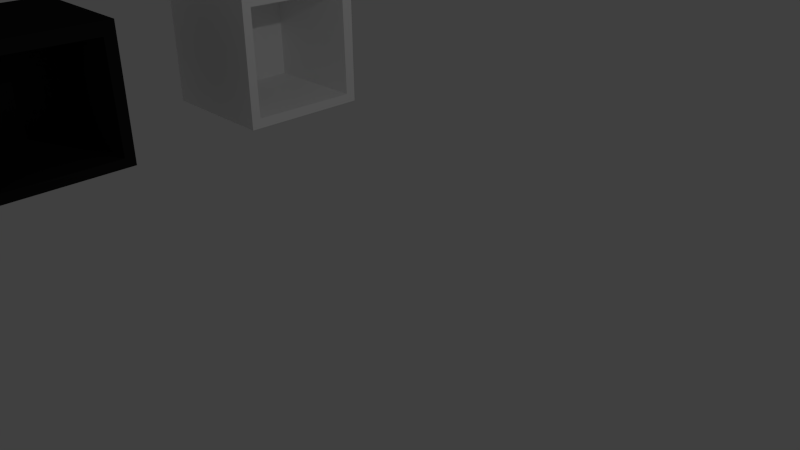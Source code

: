 # Source: Scene.blend  (saved by Blender 2.65.0; exported with 4.5.12 LTS)
import bpy
from mathutils import Matrix  # noqa: F401  (used for matrix-valued properties, if any)

bpy.ops.wm.read_factory_settings(use_empty=True)
scene = bpy.context.scene
scene.name = 'Scene'

# ---- collections
col_collection_1 = bpy.data.collections.new('Collection 1'); scene.collection.children.link(col_collection_1)

# ---- materials (node trees are filled in below, after node groups)
mat_emptymaterialbright = bpy.data.materials.new('EmptyMaterialBright')
mat_emptymaterialbright.alpha_threshold = 0.0
mat_emptymaterialbright.use_transparent_shadow = False
mat_emptymaterialbright.diffuse_color = (1.0, 1.0, 1.0, 1.0)
mat_emptymaterialbright.specular_color = (0.0, 0.0, 1.0)
mat_emptymaterialbright.roughness = 0.5
mat_emptymaterialbright.specular_intensity = 1.0
mat_emptymaterialdark = bpy.data.materials.new('EmptyMaterialDark')
mat_emptymaterialdark.alpha_threshold = 0.0
mat_emptymaterialdark.use_transparent_shadow = False
mat_emptymaterialdark.diffuse_color = (0.01467, 0.01467, 0.01467, 1.0)
mat_emptymaterialdark.specular_color = (0.0, 0.0, 1.0)
mat_emptymaterialdark.roughness = 0.5
mat_emptymaterialdark.specular_intensity = 1.0

# ---- material node trees

# ---- world
world_world = bpy.data.worlds.new('World'); scene.world = world_world
world_world.color = (0.05088, 0.05088, 0.05088)
world_world.use_sun_shadow = False
world_world.sun_shadow_jitter_overblur = 0.0
world_world.cycles.sampling_method = 'MANUAL'
world_world.cycles.sample_map_resolution = 256

# ---- cameras
cam_camera = bpy.data.cameras.new('Camera')
cam_camera.clip_end = 100.0
cam_camera.lens = 35.0
cam_camera.sensor_width = 32.0
cam_camera.sensor_height = 18.0
cam_camera.ortho_scale = 7.314
cam_camera.dof.focus_distance = 0.0
cam_camera.dof.aperture_fstop = 128.0

# ---- lights
light_lamp = bpy.data.lights.new('Lamp', 'POINT')
light_lamp.transmission_factor = 0.0
light_lamp.cutoff_distance = 30.0
light_lamp.energy = 100.0
light_lamp.shadow_buffer_clip_start = 1.001
light_lamp.shadow_soft_size = 0.1
light_lamp.shadow_maximum_resolution = 0.006
light_lamp.use_absolute_resolution = True
light_lamp.cycles.use_multiple_importance_sampling = False

# ---- meshes
me_cube_001 = bpy.data.meshes.new('Cube.001')
me_cube_001.from_pydata([(1.0, 1.0, -1.0), (1.0, -1.0, -1.0), (-1.0, -1.0, -1.0), (-1.0, 1.0, -1.0), (1.0, 1.0, 1.0), (1.0, -1.0, 1.0), (-1.0, -1.0, 1.0), (-1.0, 1.0, 1.0), (-0.6815, 0.8238, 0.8001), (-0.6815, -0.8563, 0.8156), (1.0, -0.8534, -0.8465), (1.0, 0.8414, -0.854), (1.0, 0.8238, 0.8001), (-0.6815, 0.8414, -0.854), (-0.6815, -0.8534, -0.8465), (1.0, -0.8563, 0.8156)], [], [(0, 1, 2, 3), (4, 7, 6, 5), (0, 4, 12, 11, 10, 1), (1, 5, 6, 2), (2, 6, 7, 3), (4, 0, 3, 7), (11, 12, 8, 13), (4, 5, 1, 10, 15, 12), (10, 11, 13, 14), (12, 15, 9, 8), (15, 10, 14, 9), (14, 13, 8, 9)])
_uv = me_cube_001.uv_layers.new(name='UVMap')
_uv.uv.foreach_set('vector', [0.2141, 0.6418, 0.0006572, 0.6424, 2.316e-06, 0.4289, 0.2135, 0.4283, 0.4283, 0.4289, 0.4276, 0.6424, 0.2141, 0.6418, 0.2148, 0.4283, 0.4276, 0.0, 0.4283, 0.2135, 0.4094, 0.1922, 0.4108, 0.01563, 0.2298, 0.01699, 0.2141, 0.0006549, 0.8566, 0.2135, 0.6431, 0.2141, 0.6424, 0.0006549, 0.8559, 2.545e-08, 0.2141, 0.2135, 0.000655, 0.2141, 0.0, 0.000655, 0.2135, 0.0, 0.4283, 0.2148, 0.6418, 0.2141, 0.6424, 0.4276, 0.4289, 0.4283, 0.3907, 1.004, 0.2141, 1.003, 0.2147, 0.8239, 0.3913, 0.8244, 0.4283, 0.2135, 0.2148, 0.2141, 0.2141, 0.0006549, 0.2298, 0.01699, 0.2301, 0.1944, 0.4094, 0.1922, 0.4624, 0.8234, 0.4629, 0.6424, 0.6424, 0.643, 0.6419, 0.8239, 0.1799, 0.8219, 0.000553, 0.8225, 2.316e-06, 0.643, 0.1794, 0.6424, 0.002482, 0.8225, 0.1799, 0.823, 0.1794, 1.003, 0.001931, 1.002, 0.8226, 0.8234, 0.8223, 0.6424, 0.9989, 0.6449, 1.0, 0.8242])
me_cube_001.materials.append(mat_emptymaterialbright)
me_cube_001.use_remesh_preserve_volume = False
me_cube_001.use_remesh_preserve_attributes = False
me_cube_001.use_mirror_vertex_groups = False
me_cube_001.update()
me_cube = bpy.data.meshes.new('Cube')
me_cube.from_pydata([(1.0, 1.0, -1.0), (1.0, -1.0, -1.0), (-1.0, -1.0, -1.0), (-1.0, 1.0, -1.0), (1.0, 1.0, 1.0), (1.0, -1.0, 1.0), (-1.0, -1.0, 1.0), (-1.0, 1.0, 1.0), (-0.6815, 0.8238, 0.8001), (-0.6815, -0.8563, 0.8156), (1.0, -0.8534, -0.8465), (1.0, 0.8414, -0.854), (1.0, 0.8238, 0.8001), (-0.6815, 0.8414, -0.854), (-0.6815, -0.8534, -0.8465), (1.0, -0.8563, 0.8156)], [], [(0, 1, 2, 3), (4, 7, 6, 5), (0, 4, 12, 11, 10, 1), (1, 5, 6, 2), (2, 6, 7, 3), (4, 0, 3, 7), (11, 12, 8, 13), (4, 5, 1, 10, 15, 12), (10, 11, 13, 14), (12, 15, 9, 8), (15, 10, 14, 9), (14, 13, 8, 9)])
_uv = me_cube.uv_layers.new(name='UVMap')
_uv.uv.foreach_set('vector', [0.8566, 0.6418, 0.6431, 0.6424, 0.6424, 0.4289, 0.8559, 0.4283, 0.6424, 0.4289, 0.6418, 0.6424, 0.4283, 0.6418, 0.4289, 0.4283, 0.4276, 0.2141, 0.4283, 0.4276, 0.4094, 0.4064, 0.4108, 0.2298, 0.2298, 0.2311, 0.2141, 0.2148, 0.8566, 0.4276, 0.6431, 0.4283, 0.6424, 0.2148, 0.8559, 0.2141, 0.2141, 0.4276, 0.000655, 0.4283, 0.0, 0.2148, 0.2135, 0.2141, 0.4283, 0.0006549, 0.6418, 0.0, 0.6424, 0.2135, 0.4289, 0.2141, 0.9989, 1.004, 0.8223, 1.004, 0.8229, 0.8242, 0.9995, 0.8247, 0.4283, 0.4276, 0.2148, 0.4283, 0.2141, 0.2148, 0.2298, 0.2311, 0.2301, 0.4086, 0.4094, 0.4064, 0.2141, 0.8234, 0.2147, 0.6424, 0.3942, 0.643, 0.3936, 0.8239, 0.8223, 0.8219, 0.643, 0.8225, 0.6424, 0.643, 0.8218, 0.6424, 0.3947, 0.8239, 0.5722, 0.8244, 0.5716, 1.004, 0.3942, 1.003, 0.6427, 1.003, 0.6424, 0.8225, 0.819, 0.8249, 0.8201, 1.004])
me_cube.materials.append(mat_emptymaterialdark)
me_cube.use_remesh_preserve_volume = False
me_cube.use_remesh_preserve_attributes = False
me_cube.use_mirror_vertex_groups = False
me_cube.update()

# ---- objects
ob_cube_001 = bpy.data.objects.new('Cube.001', me_cube_001)
ob_cube = bpy.data.objects.new('Cube', me_cube)
ob_lamp = bpy.data.objects.new('Lamp', light_lamp)
ob_camera = bpy.data.objects.new('Camera', cam_camera)

# ---- transforms, parenting, visibility, modifiers, constraints
ob_cube_001.location = (-4.057, 1.337, 1.794)
ob_cube_001.lock_rotations_4d = False
ob_cube_001.empty_display_type = 'ARROWS'
ob_cube_001.lineart.crease_threshold = 0.0
ob_cube.location = (-4.057, -2.573, 1.794)
ob_cube.lock_rotations_4d = False
ob_cube.empty_display_type = 'ARROWS'
ob_cube.lineart.crease_threshold = 0.0
ob_lamp.location = (4.076, 1.005, 5.904)
ob_lamp.rotation_euler = (0.6503, 0.05522, 1.866)
ob_lamp.lock_rotations_4d = False
ob_lamp.empty_display_type = 'ARROWS'
ob_lamp.color = (0.0, 0.0, 0.0, 0.0)
ob_lamp.lineart.crease_threshold = 0.0
ob_camera.location = (7.481, -6.508, 5.344)
ob_camera.rotation_euler = (1.109, 0.01082, 0.8149)
ob_camera.lock_rotations_4d = False
ob_camera.empty_display_type = 'ARROWS'
ob_camera.color = (0.0, 0.0, 0.0, 0.0)
ob_camera.display_type = 'WIRE'
ob_camera.lineart.crease_threshold = 0.0

# ---- collection membership
col_collection_1.objects.link(ob_cube_001)
col_collection_1.objects.link(ob_cube)
col_collection_1.objects.link(ob_lamp)
col_collection_1.objects.link(ob_camera)

# ---- scene / render settings (as saved in the file)
scene.camera = ob_camera
scene.frame_start = 1; scene.frame_end = 250; scene.frame_set(1)
scene.render.engine = 'BLENDER_EEVEE_NEXT'
scene.render.image_settings.color_mode = 'RGB'
scene.render.image_settings.compression = 90
scene.render.resolution_percentage = 50
scene.render.dither_intensity = 0.0
scene.render.bake_margin = 2
scene.render.bake_bias = 0.0
scene.cycles.use_denoising = False
scene.cycles.samples = 10
scene.cycles.sampling_pattern = 'TABULATED_SOBOL'
scene.cycles.light_sampling_threshold = 0.0
scene.cycles.use_adaptive_sampling = False
scene.cycles.use_light_tree = False
scene.cycles.blur_glossy = 0.0
scene.cycles.volume_bounces = 1
scene.cycles.pixel_filter_type = 'GAUSSIAN'
scene.cycles.sample_clamp_indirect = 0.0
scene.view_settings.view_transform = 'Standard'
bpy.context.view_layer.update()
